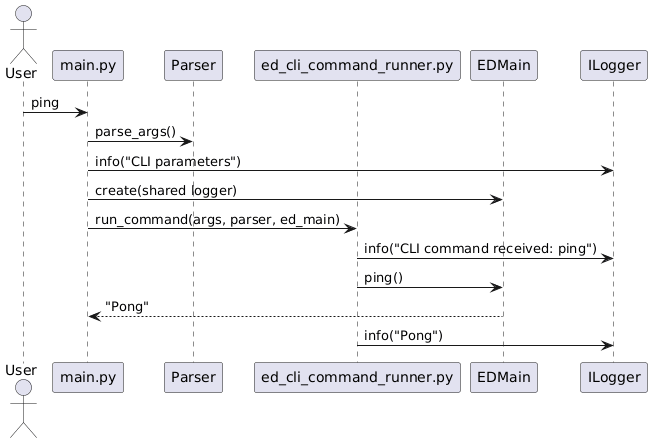

The diagram above was rendered by PlantUML. Its source (embedded in the PNG):
@startuml
actor User
participant "main.py" as Main
participant Parser
participant "ed_cli_command_runner.py" as CommandRunner
participant EDMain
participant ILogger as Logger

User -> Main: ping
Main -> Parser: parse_args()
Main -> Logger: info("CLI parameters")
Main -> EDMain: create(shared logger)
Main -> CommandRunner: run_command(args, parser, ed_main)
CommandRunner -> Logger: info("CLI command received: ping")
CommandRunner -> EDMain: ping()
EDMain --> Main: "Pong"
CommandRunner -> Logger: info("Pong")
@enduml